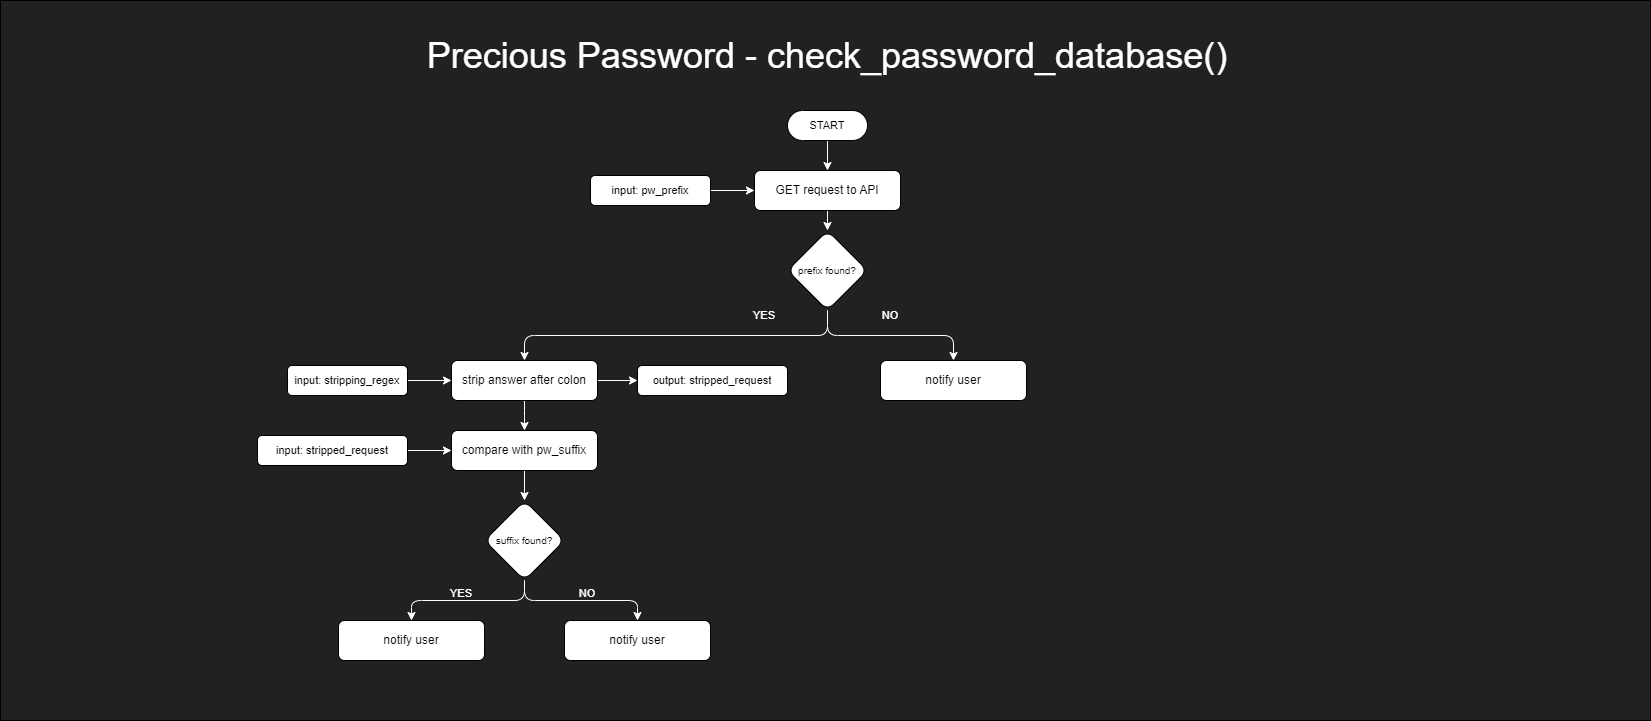

The diagram above was exported from draw.io. Its source (the exported page's mxGraphModel, read from the mxfile embedded in the PNG):
<mxGraphModel dx="3585" dy="2135" grid="1" gridSize="10" guides="1" tooltips="1" connect="1" arrows="1" fold="1" page="1" pageScale="1" pageWidth="1654" pageHeight="1169" background="#212121" math="0" shadow="0">
  <root>
    <mxCell id="0" />
    <mxCell id="1" parent="0" />
    <mxCell id="2" value="" style="rounded=0;whiteSpace=wrap;html=1;fontFamily=Helvetica;fontSize=11;fontColor=default;fillColor=#212121;movable=0;resizable=0;rotatable=0;deletable=0;editable=0;locked=1;connectable=0;" vertex="1" parent="1">
      <mxGeometry width="1650" height="720" as="geometry" />
    </mxCell>
    <mxCell id="3" value="Precious Password - check_password_database()" style="text;html=1;strokeColor=none;fillColor=none;align=center;verticalAlign=middle;whiteSpace=wrap;rounded=0;fontColor=#FFFFFF;fontSize=36;" vertex="1" parent="1">
      <mxGeometry x="394" y="40" width="866" height="30" as="geometry" />
    </mxCell>
    <mxCell id="4" style="edgeStyle=orthogonalEdgeStyle;shape=connector;rounded=1;jumpStyle=arc;orthogonalLoop=1;jettySize=auto;html=1;exitX=0.5;exitY=0.5;exitDx=0;exitDy=15;exitPerimeter=0;entryX=0.5;entryY=0;entryDx=0;entryDy=0;labelBackgroundColor=default;strokeColor=#FFFFFF;fontFamily=Helvetica;fontSize=11;fontColor=default;endArrow=classic;" edge="1" source="5" target="10" parent="1">
      <mxGeometry relative="1" as="geometry" />
    </mxCell>
    <mxCell id="5" value="START" style="html=1;dashed=0;whiteSpace=wrap;shape=mxgraph.dfd.start;fontFamily=Helvetica;fontSize=11;fontColor=default;" vertex="1" parent="1">
      <mxGeometry x="787" y="110" width="80" height="30" as="geometry" />
    </mxCell>
    <mxCell id="6" style="edgeStyle=orthogonalEdgeStyle;shape=connector;rounded=1;jumpStyle=arc;orthogonalLoop=1;jettySize=auto;html=1;exitX=0.5;exitY=1;exitDx=0;exitDy=0;labelBackgroundColor=default;strokeColor=#FFFFFF;fontFamily=Helvetica;fontSize=11;fontColor=default;endArrow=classic;" edge="1" source="8" target="29" parent="1">
      <mxGeometry relative="1" as="geometry" />
    </mxCell>
    <mxCell id="7" style="edgeStyle=orthogonalEdgeStyle;shape=connector;rounded=1;jumpStyle=arc;orthogonalLoop=1;jettySize=auto;html=1;exitX=0.5;exitY=1;exitDx=0;exitDy=0;entryX=0.5;entryY=0;entryDx=0;entryDy=0;labelBackgroundColor=default;strokeColor=#FFFFFF;fontFamily=Helvetica;fontSize=11;fontColor=default;endArrow=classic;" edge="1" source="8" target="30" parent="1">
      <mxGeometry relative="1" as="geometry" />
    </mxCell>
    <mxCell id="8" value="suffix found?" style="rhombus;whiteSpace=wrap;html=1;fontFamily=Helvetica;fontSize=10;fontColor=default;rounded=1;" vertex="1" parent="1">
      <mxGeometry x="484" y="500" width="80" height="80" as="geometry" />
    </mxCell>
    <mxCell id="9" style="edgeStyle=orthogonalEdgeStyle;shape=connector;rounded=1;jumpStyle=arc;orthogonalLoop=1;jettySize=auto;html=1;exitX=0.5;exitY=1;exitDx=0;exitDy=0;entryX=0.5;entryY=0;entryDx=0;entryDy=0;labelBackgroundColor=default;strokeColor=#FFFFFF;fontFamily=Helvetica;fontSize=11;fontColor=default;endArrow=classic;" edge="1" source="10" target="25" parent="1">
      <mxGeometry relative="1" as="geometry" />
    </mxCell>
    <mxCell id="10" value="GET request to API" style="rounded=1;whiteSpace=wrap;html=1;" vertex="1" parent="1">
      <mxGeometry x="754" y="170" width="146" height="40" as="geometry" />
    </mxCell>
    <mxCell id="11" style="edgeStyle=orthogonalEdgeStyle;shape=connector;rounded=1;jumpStyle=arc;orthogonalLoop=1;jettySize=auto;html=1;exitX=1;exitY=0.5;exitDx=0;exitDy=0;entryX=0;entryY=0.5;entryDx=0;entryDy=0;labelBackgroundColor=default;strokeColor=#FFFFFF;fontFamily=Helvetica;fontSize=11;fontColor=default;endArrow=classic;" edge="1" source="12" target="10" parent="1">
      <mxGeometry relative="1" as="geometry" />
    </mxCell>
    <mxCell id="12" value="input: pw_prefix" style="rounded=1;whiteSpace=wrap;html=1;fontFamily=Helvetica;fontSize=11;fontColor=default;" vertex="1" parent="1">
      <mxGeometry x="590" y="175" width="120" height="30" as="geometry" />
    </mxCell>
    <mxCell id="13" style="edgeStyle=orthogonalEdgeStyle;shape=connector;rounded=1;jumpStyle=arc;orthogonalLoop=1;jettySize=auto;html=1;exitX=1;exitY=0.5;exitDx=0;exitDy=0;entryX=0;entryY=0.5;entryDx=0;entryDy=0;labelBackgroundColor=default;strokeColor=#FFFFFF;fontFamily=Helvetica;fontSize=11;fontColor=default;endArrow=classic;" edge="1" source="15" target="18" parent="1">
      <mxGeometry relative="1" as="geometry" />
    </mxCell>
    <mxCell id="14" value="" style="edgeStyle=orthogonalEdgeStyle;shape=connector;rounded=1;jumpStyle=arc;orthogonalLoop=1;jettySize=auto;html=1;labelBackgroundColor=default;strokeColor=#FFFFFF;fontFamily=Helvetica;fontSize=11;fontColor=default;endArrow=classic;" edge="1" source="15" target="20" parent="1">
      <mxGeometry relative="1" as="geometry" />
    </mxCell>
    <mxCell id="15" value="strip answer after colon" style="rounded=1;whiteSpace=wrap;html=1;" vertex="1" parent="1">
      <mxGeometry x="451" y="360" width="146" height="40" as="geometry" />
    </mxCell>
    <mxCell id="16" style="edgeStyle=orthogonalEdgeStyle;shape=connector;rounded=1;jumpStyle=arc;orthogonalLoop=1;jettySize=auto;html=1;exitX=1;exitY=0.5;exitDx=0;exitDy=0;entryX=0;entryY=0.5;entryDx=0;entryDy=0;labelBackgroundColor=default;strokeColor=#FFFFFF;fontFamily=Helvetica;fontSize=11;fontColor=default;endArrow=classic;" edge="1" source="17" target="15" parent="1">
      <mxGeometry relative="1" as="geometry" />
    </mxCell>
    <mxCell id="17" value="input: stripping_regex" style="rounded=1;whiteSpace=wrap;html=1;fontFamily=Helvetica;fontSize=11;fontColor=default;" vertex="1" parent="1">
      <mxGeometry x="287" y="365" width="120" height="30" as="geometry" />
    </mxCell>
    <mxCell id="18" value="output: stripped_request" style="rounded=1;whiteSpace=wrap;html=1;fontFamily=Helvetica;fontSize=11;fontColor=default;" vertex="1" parent="1">
      <mxGeometry x="637" y="365" width="150" height="30" as="geometry" />
    </mxCell>
    <mxCell id="19" style="edgeStyle=orthogonalEdgeStyle;shape=connector;rounded=1;jumpStyle=arc;orthogonalLoop=1;jettySize=auto;html=1;exitX=0.5;exitY=1;exitDx=0;exitDy=0;entryX=0.5;entryY=0;entryDx=0;entryDy=0;labelBackgroundColor=default;strokeColor=#FFFFFF;fontFamily=Helvetica;fontSize=11;fontColor=default;endArrow=classic;" edge="1" source="20" target="8" parent="1">
      <mxGeometry relative="1" as="geometry" />
    </mxCell>
    <mxCell id="20" value="compare with pw_suffix" style="rounded=1;whiteSpace=wrap;html=1;" vertex="1" parent="1">
      <mxGeometry x="451" y="430" width="146" height="40" as="geometry" />
    </mxCell>
    <mxCell id="21" style="edgeStyle=orthogonalEdgeStyle;shape=connector;rounded=1;jumpStyle=arc;orthogonalLoop=1;jettySize=auto;html=1;exitX=1;exitY=0.5;exitDx=0;exitDy=0;entryX=0;entryY=0.5;entryDx=0;entryDy=0;labelBackgroundColor=default;strokeColor=#FFFFFF;fontFamily=Helvetica;fontSize=11;fontColor=default;endArrow=classic;" edge="1" source="22" target="20" parent="1">
      <mxGeometry relative="1" as="geometry" />
    </mxCell>
    <mxCell id="22" value="input: stripped_request" style="rounded=1;whiteSpace=wrap;html=1;fontFamily=Helvetica;fontSize=11;fontColor=default;" vertex="1" parent="1">
      <mxGeometry x="257" y="435" width="150" height="30" as="geometry" />
    </mxCell>
    <mxCell id="23" style="edgeStyle=orthogonalEdgeStyle;shape=connector;rounded=1;jumpStyle=arc;orthogonalLoop=1;jettySize=auto;html=1;exitX=0.5;exitY=1;exitDx=0;exitDy=0;entryX=0.5;entryY=0;entryDx=0;entryDy=0;labelBackgroundColor=default;strokeColor=#FFFFFF;fontFamily=Helvetica;fontSize=11;fontColor=default;endArrow=classic;" edge="1" source="25" target="15" parent="1">
      <mxGeometry relative="1" as="geometry" />
    </mxCell>
    <mxCell id="24" style="edgeStyle=orthogonalEdgeStyle;shape=connector;rounded=1;jumpStyle=arc;orthogonalLoop=1;jettySize=auto;html=1;exitX=0.5;exitY=1;exitDx=0;exitDy=0;entryX=0.5;entryY=0;entryDx=0;entryDy=0;labelBackgroundColor=default;strokeColor=#FFFFFF;fontFamily=Helvetica;fontSize=11;fontColor=default;endArrow=classic;" edge="1" source="25" target="26" parent="1">
      <mxGeometry relative="1" as="geometry" />
    </mxCell>
    <mxCell id="25" value="prefix found?" style="rhombus;whiteSpace=wrap;html=1;fontFamily=Helvetica;fontSize=10;fontColor=default;rounded=1;" vertex="1" parent="1">
      <mxGeometry x="787" y="230" width="80" height="80" as="geometry" />
    </mxCell>
    <mxCell id="26" value="notify user" style="rounded=1;whiteSpace=wrap;html=1;" vertex="1" parent="1">
      <mxGeometry x="880" y="360" width="146" height="40" as="geometry" />
    </mxCell>
    <mxCell id="27" value="YES" style="text;html=1;strokeColor=none;fillColor=none;align=center;verticalAlign=middle;whiteSpace=wrap;rounded=0;fontSize=11;fontFamily=Helvetica;fontColor=#FFFFFF;" vertex="1" parent="1">
      <mxGeometry x="734" y="300" width="60" height="30" as="geometry" />
    </mxCell>
    <mxCell id="28" value="NO" style="text;html=1;strokeColor=none;fillColor=none;align=center;verticalAlign=middle;whiteSpace=wrap;rounded=0;fontSize=11;fontFamily=Helvetica;fontColor=#FFFFFF;" vertex="1" parent="1">
      <mxGeometry x="860" y="300" width="60" height="30" as="geometry" />
    </mxCell>
    <mxCell id="29" value="notify user" style="rounded=1;whiteSpace=wrap;html=1;" vertex="1" parent="1">
      <mxGeometry x="338" y="620" width="146" height="40" as="geometry" />
    </mxCell>
    <mxCell id="30" value="notify user" style="rounded=1;whiteSpace=wrap;html=1;" vertex="1" parent="1">
      <mxGeometry x="564" y="620" width="146" height="40" as="geometry" />
    </mxCell>
    <mxCell id="31" value="YES" style="text;html=1;strokeColor=none;fillColor=none;align=center;verticalAlign=middle;whiteSpace=wrap;rounded=0;fontSize=11;fontFamily=Helvetica;fontColor=#FFFFFF;" vertex="1" parent="1">
      <mxGeometry x="431" y="578" width="60" height="30" as="geometry" />
    </mxCell>
    <mxCell id="32" value="NO" style="text;html=1;strokeColor=none;fillColor=none;align=center;verticalAlign=middle;whiteSpace=wrap;rounded=0;fontSize=11;fontFamily=Helvetica;fontColor=#FFFFFF;" vertex="1" parent="1">
      <mxGeometry x="557" y="578" width="60" height="30" as="geometry" />
    </mxCell>
  </root>
</mxGraphModel>